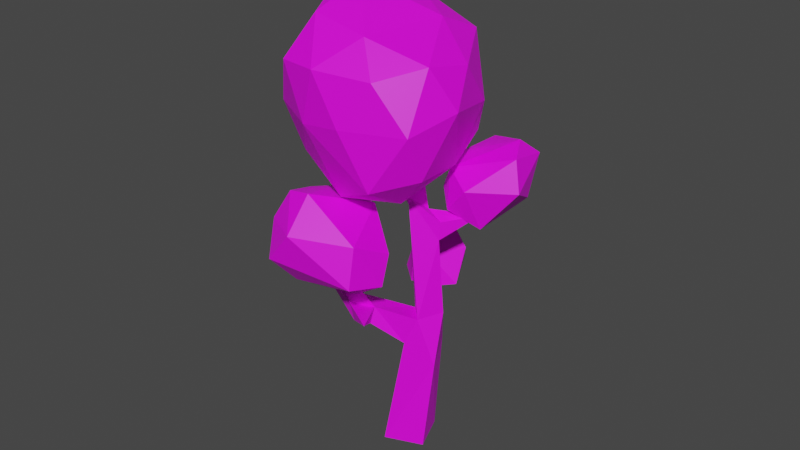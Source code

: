 # Source: temp-decid.moderate.orange.blend  (saved by Blender 2.82.7; exported with 4.5.12 LTS)
import bpy
from mathutils import Matrix  # noqa: F401  (used for matrix-valued properties, if any)

bpy.ops.wm.read_factory_settings(use_empty=True)
scene = bpy.context.scene
scene.name = 'Scene'

# ---- collections
col_collection = bpy.data.collections.new('Collection'); scene.collection.children.link(col_collection)

# ---- images (referenced by path relative to the original .blend; pixels are not part of the script)
import os
ASSET_DIR = os.environ.get("B2B_ASSET_DIR", "")  # directory of the original .blend (textures are referenced by path, not embedded)
HERE = os.path.dirname(os.path.abspath(__file__))  # packed textures are extracted next to this script under _unpacked/

def load_image(name, relpath, width, height, colorspace="sRGB"):
    """Load a texture the original file referenced (path relative to the .blend, or extracted next to this script)."""
    p = next((c for c in (os.path.join(HERE, relpath), os.path.join(ASSET_DIR, relpath)) if relpath and os.path.exists(c)), "")
    if p:
        img = bpy.data.images.load(p, check_existing=True)
        img.name = name
    else:  # same state as the original file: an image datablock whose file is absent (Cycles renders it pink)
        img = bpy.data.images.new(name, width, height)
        img.source = "FILE"
        img.filepath = "//" + (relpath or name)
    img.colorspace_settings.name = colorspace
    return img
img_temp_decid_orange_png = load_image('temp-decid.orange.png', 'palette/temp-decid.orange.png', 1024, 1024, 'sRGB')

# ---- materials (node trees are filled in below, after node groups)
mat_palette = bpy.data.materials.new('palette')
mat_palette.use_transparent_shadow = False

# ---- material node trees
mat_palette.use_nodes = True; mat_palette.node_tree.nodes.clear()
_N = mat_palette.node_tree.nodes; _L = mat_palette.node_tree.links
n0 = _N.new('ShaderNodeOutputMaterial'); n0.name = 'Material Output'; n0.location = (300, 300)
n1 = _N.new('ShaderNodeBsdfPrincipled'); n1.name = 'Principled BSDF'; n1.location = (10, 300)
n1.distribution = 'GGX'
n1.subsurface_method = 'BURLEY'
n1.inputs[3].default_value = 1.45
n1.inputs[27].default_value = (0.0, 0.0, 0.0, 1.0)
n1.inputs[28].default_value = 1.0
n2 = _N.new('ShaderNodeTexImage'); n2.name = 'Image Texture'; n2.location = (-280, 280)
n2.image = img_temp_decid_orange_png
_L.new(n1.outputs[0], n0.inputs[0])
_L.new(n2.outputs[0], n1.inputs[0])
n0.is_active_output = True

# ---- world
world_world = bpy.data.worlds.new('World'); scene.world = world_world
world_world.use_nodes = True; world_world.node_tree.nodes.clear()
_N = world_world.node_tree.nodes; _L = world_world.node_tree.links
n0 = _N.new('ShaderNodeOutputWorld'); n0.name = 'World Output'; n0.location = (300, 300)
n1 = _N.new('ShaderNodeBackground'); n1.name = 'Background'; n1.location = (10, 300)
n1.inputs[0].default_value = (0.05088, 0.05088, 0.05088, 1.0)
_L.new(n1.outputs[0], n0.inputs[0])
n0.is_active_output = True
world_world.color = (0.05088, 0.05088, 0.05088)
world_world.use_sun_shadow = False
world_world.sun_shadow_jitter_overblur = 0.0

# ---- meshes
me_cube_001 = bpy.data.meshes.new('Cube.001')
me_cube_001.from_pydata([(-0.3418, -0.08454, 3.576e-05), (-0.6877, 0.3572, 3.096), (0.6729, 0.5717, 1.952), (0.6795, 0.5553, 2.033), (0.9055, -0.504, 2.189), (0.9776, -0.4521, 2.189), (1.01, 0.122, 2.806), (0.9352, 0.1864, 2.813), (0.52, 0.2927, 3.474), (0.524, 0.2412, 3.559), (0.4729, 0.3139, 3.559), (-0.368, -0.2276, 3.667), (-0.3271, -0.2096, 3.74), (0.3157, -0.2528, 4.607), (0.2392, -0.2133, 4.63), (0.2801, -0.1343, 4.63), (-0.5235, -0.6499, 1.796), (-0.2165, -0.2346, 1.469), (-0.4344, -0.1412, 1.469), (-0.4063, -0.07565, 1.695), (-0.1884, -0.1691, 1.695), (-0.5323, -0.6702, 1.715), (0.1794, -0.03157, 3.544), (-0.02991, -0.1134, 3.663), (0.03355, 0.06133, 3.562), (0.3565, -0.1739, 4.607), (-0.106, -0.1909, 3.466), (-0.164, -0.05923, 3.466), (-0.0919, -0.02753, 3.586), (0.1074, -0.1848, 3.633), (0.1339, 0.112, 3.386), (0.1592, -0.0368, 3.356), (-0.05194, -0.09496, 3.121), (-0.156, 0.05057, 3.174), (-0.01585, 0.1543, 3.205), (-0.3923, 0.121, 2.871), (-0.2782, 0.2711, 3.038), (-0.3339, 0.1018, 3.038), (-0.7171, 0.2767, 3.097), (0.5459, 0.2326, 1.835), (0.7243, 0.153, 2.035), (0.7074, 0.2112, 1.835), (0.799, -0.1352, 1.881), (0.5467, -0.1174, 1.756), (0.6008, -0.1242, 2.032), (0.7833, -0.03246, 2.025), (0.9722, -0.5206, 2.117), (0.518, 0.09592, 2.023), (1.01, 0.217, 2.776), (0.1395, 0.2114, 1.482), (0.09776, -0.06897, 1.482), (-0.02124, 0.2648, 1.781), (0.4962, 0.1315, 1.685), (0.3478, -0.08109, 1.878), (0.3838, 0.1451, 1.873), (-0.01117, -0.0279, 1.784), (-0.3129, -0.03977, 1.84), (-0.3331, 0.2579, 1.84), (-0.01251, 0.255, 2.619), (0.004384, 0.006455, 2.619), (-0.2437, -0.01041, 2.633), (-0.2649, 0.2623, 2.808), (-0.08285, 0.3418, 1.187e-05), (0.3446, 0.0857, 0.0001792), (0.08255, -0.3445, 6.185e-05), (-0.3973, 0.03175, 1.149), (-0.2121, 0.3374, 1.149), (0.09012, 0.1543, 1.203), (-0.09509, -0.1513, 1.203), (-0.106, -0.1909, 3.466), (-0.164, -0.05923, 3.466), (-0.0919, -0.02753, 3.586), (-0.03398, -0.1592, 3.586), (0.4654, 0.1105, 5.465), (-0.523, -0.03247, 5.287), (-0.3311, 0.3475, 5.204), (-0.8196, -0.3622, 4.705), (-0.1304, 0.1981, 5.388), (0.02684, 0.8486, 5.083), (0.06536, -0.3943, 5.579), (-0.166, 0.9037, 4.753), (0.329, 1.081, 4.457), (-0.0266, 0.1219, 3.472), (0.2318, 0.5028, 3.439), (-0.4903, 0.5071, 4.388), (0.9294, -0.3393, 5.434), (1.15, 0.2797, 4.307), (1.362, -0.07345, 4.973), (0.981, 0.5, 4.187), (0.8557, -0.4836, 3.491), (1.293, 0.163, 4.48), (1.206, -0.02591, 4.245), (1.055, -0.01111, 3.777), (1.286, -0.3132, 4.304), (0.00941, -1.241, 5.122), (0.5262, -1.161, 4.359), (-0.3801, -0.898, 4.111), (-0.575, -0.796, 4.427), (0.1812, -0.6997, 3.467), (1.098, -0.6729, 3.965), (1.099, -0.7039, 4.119), (-0.302, -1.137, 4.435), (0.9052, -0.7357, 5.217), (0.2266, -1.324, 4.523), (0.292, -1.066, 5.364), (-0.3952, -0.7025, 5.267), (-0.2886, -0.2128, 3.442), (1.355, -0.4951, 4.447), (-0.4009, 0.3942, 3.793), (0.6649, -1.137, 4.909), (-0.8621, -0.3473, 4.13), (-0.4706, -0.7241, 3.797), (0.6669, -1.063, 5.01), (0.3368, -1.244, 5.044), (-0.7058, -0.6248, 4.753), (0.3531, -1.319, 4.466), (0.06831, -1.116, 3.941), (-0.7, -0.4996, 5.123), (-0.8059, -0.1048, 3.953), (-0.8019, -0.235, 3.906), (0.5789, -0.9801, 3.846), (0.841, 0.221, 3.454), (0.3945, -0.1413, 3.324), (-0.8639, -0.5286, 4.375), (0.489, -0.5077, 5.727), (0.7978, -0.07833, 5.491), (0.1324, 0.001119, 5.478), (0.6158, 0.8395, 4.961), (-0.4529, 0.55, 4.991), (0.878, 0.5882, 4.964), (-0.2754, 0.8336, 4.362), (-0.6039, 0.3694, 4.731), (0.118, -0.7455, 5.548), (0.5462, 0.4165, 5.345), (-0.2074, -0.2312, 5.477), (0.772, 0.7402, 4.092), (0.4989, 0.9258, 4.084), (-0.6112, 0.2759, 4.102), (0.7379, 0.4542, 5.249), (1.039, 0.5284, 4.716), (-0.4186, 0.682, 4.716), (0.9605, 0.6798, 4.435), (0.02832, 0.9968, 4.453), (-0.8756, -0.1499, 4.437), (1.03, -0.1146, 5.412), (0.1044, 0.9192, 3.866), (0.7731, -0.5264, 5.569), (-0.2615, -0.5153, 5.491), (0.6036, -0.8273, 5.625), (1.165, 0.4049, 5.027), (-0.7652, -0.1919, 5.135), (1.126, -0.7186, 4.999), (-0.7874, 0.1817, 4.424), (0.9802, -0.9617, 4.456), (0.6536, 0.846, 3.747), (1.177, -0.214, 3.886), (0.3862, -0.1934, 5.651), (1.361, -0.14, 4.936), (-0.5424, -0.8031, 5.007), (1.043, 0.3851, 3.959), (1.054, 0.7939, 2.869), (0.5345, 0.6828, 2.936), (0.6606, 0.6672, 3.108), (1.069, 0.4382, 2.451), (0.6709, 0.3122, 2.439), (0.8508, 0.2723, 3.407), (1.419, 0.07343, 3.421), (1.277, -0.2022, 3.411), (0.396, -0.1801, 3.058), (1.621, 0.09702, 2.714), (1.223, 0.404, 3.43), (0.4494, 0.1632, 3.312), (1.332, -0.4424, 2.819), (1.313, -0.3264, 2.542), (1.183, -0.4305, 3.191), (1.018, -0.4264, 3.314), (1.138, -0.5001, 2.945), (0.8541, 0.5529, 2.427), (1.215, 0.6157, 2.645), (0.768, -0.4837, 3.145), (0.7921, -0.4925, 2.647), (0.3849, 0.06221, 2.761), (1.462, 0.5081, 2.932), (0.842, 0.7837, 3.101), (0.3509, 0.3633, 2.986), (0.5661, -0.3981, 2.836), (0.5521, -0.08504, 2.564), (0.8593, -0.2573, 2.482), (1.519, 0.3513, 3.229), (1.47, -0.2372, 3.095), (1.421, 0.1564, 2.483), (0.4644, 0.68, 2.659), (1.17, 0.09127, 3.541), (1.606, 0.06913, 3.057), (1.283, 0.5945, 3.204), (0.6829, -0.3016, 3.324), (1.649, 0.2361, 2.793), (0.8276, 0.8662, 2.616), (0.5026, 0.6675, 2.516), (1.171, -0.005024, 2.418), (-1.43, 0.03189, 3.752), (-1.347, -0.1283, 3.463), (-0.9573, 0.1697, 3.898), (-0.6576, 0.4973, 3.133), (-1.102, 0.5842, 3.394), (-1.349, 0.2425, 3.373), (-1.136, 0.5915, 3.677), (-1.069, 0.5264, 3.839), (-0.8702, 0.4582, 3.787), (-1.209, 0.2505, 3.939), (-1.145, -0.2028, 3.863), (-0.5694, 0.07196, 3.721), (-0.7872, -0.219, 3.756), (-0.4884, 0.3183, 3.562), (-1.01, 0.6814, 3.563), (-1.025, -0.4212, 3.618), (-0.5553, -0.2361, 3.561), (-1.254, -0.3362, 3.583), (-0.8927, -0.3738, 3.278), (-0.3598, 0.2251, 3.324), (-0.3904, -0.0492, 3.345), (-1.112, 0.3385, 3.131), (-0.7979, 0.2877, 2.941), (-0.9992, -0.1499, 3.073), (-0.4402, 0.2232, 3.079), (-0.7473, -0.09944, 3.069), (-0.3887, 0.0699, 3.523), (-0.5478, 0.4959, 3.405), (-1.311, 0.4142, 3.66), (-0.929, 0.5428, 3.202), (-1.12, 0.07026, 3.081), (-0.5104, -0.4323, 2.2), (-0.7568, -0.492, 2.231), (-0.8066, -0.9487, 2.384), (-0.5054, -1.179, 2.172), (-0.2837, -0.5505, 2.193), (-0.8923, -0.6664, 2.187), (-0.7275, -1.163, 2.2), (-0.2911, -1.002, 2.198), (-0.5994, -0.3497, 1.951), (-0.3476, -0.43, 1.946), (-0.8916, -1.041, 1.764), (-0.6695, -1.162, 1.806), (-0.1743, -0.6412, 1.928), (-0.1552, -0.9188, 1.925), (-0.3785, -0.4577, 1.764), (-0.7152, -0.6659, 1.644), (-0.2168, -0.7635, 1.719), (-0.7132, -0.9382, 1.635), (-0.6099, -0.8133, 2.494), (-0.2375, -0.763, 2.329), (-0.9509, -0.9364, 2.073), (-0.7086, -0.4177, 1.776), (-0.8558, -0.7502, 1.786), (-0.2588, -1.044, 1.795)], [], [(15, 22, 24), (14, 29, 13), (13, 22, 25), (52, 39, 41), (37, 32, 33), (14, 24, 23), (58, 34, 31), (16, 17, 20), (16, 18, 21), (21, 18, 17), (60, 59, 32), (66, 51, 49), (32, 59, 31), (59, 58, 31), (66, 57, 51), (20, 50, 55), (15, 13, 25), (17, 68, 50), (68, 67, 50), (20, 17, 50), (53, 47, 54), (35, 32, 37), (29, 26, 32), (19, 56, 57), (6, 48, 7), (50, 67, 49), (67, 66, 49), (18, 19, 57), (43, 41, 42), (4, 46, 5), (29, 23, 26), (27, 28, 33), (28, 34, 33), (28, 24, 34), (71, 23, 28), (72, 26, 23), (18, 68, 17), (24, 28, 23), (69, 27, 26), (70, 28, 27), (61, 34, 58), (18, 66, 65), (62, 64, 0), (29, 32, 31), (45, 41, 40), (56, 20, 55), (36, 33, 34), (33, 26, 27), (39, 54, 47), (22, 29, 31), (12, 70, 11), (12, 72, 71), (12, 69, 72), (8, 31, 30), (9, 31, 8), (10, 22, 9), (10, 30, 24), (38, 61, 35), (38, 36, 1), (38, 35, 37), (3, 47, 40), (3, 41, 2), (3, 39, 47), (46, 43, 42), (4, 43, 46), (5, 44, 4), (5, 42, 45), (48, 45, 40), (7, 44, 6), (7, 40, 47), (43, 49, 52), (53, 50, 43), (54, 55, 53), (54, 49, 51), (59, 51, 58), (60, 55, 59), (61, 56, 60), (61, 51, 57), (66, 0, 65), (66, 63, 62), (68, 63, 67), (65, 64, 68), (15, 25, 22), (15, 24, 14), (13, 29, 22), (14, 23, 29), (16, 21, 17), (16, 20, 19), (16, 19, 18), (15, 14, 13), (53, 44, 47), (35, 60, 32), (10, 9, 8), (43, 52, 41), (71, 72, 23), (72, 69, 26), (18, 65, 68), (69, 70, 27), (70, 71, 28), (61, 36, 34), (18, 57, 66), (62, 63, 64), (43, 44, 53), (61, 60, 35), (45, 42, 41), (56, 19, 20), (36, 37, 33), (33, 32, 26), (39, 52, 54), (31, 34, 30), (24, 30, 34), (11, 70, 69), (12, 71, 70), (12, 11, 69), (9, 22, 31), (10, 24, 22), (10, 8, 30), (38, 1, 61), (1, 36, 61), (38, 37, 36), (3, 40, 41), (2, 41, 39), (3, 2, 39), (4, 44, 43), (5, 45, 44), (5, 46, 42), (48, 6, 45), (6, 44, 45), (7, 47, 44), (7, 48, 40), (43, 50, 49), (53, 55, 50), (54, 51, 55), (54, 52, 49), (59, 55, 51), (60, 56, 55), (61, 57, 56), (61, 58, 51), (66, 62, 0), (66, 67, 63), (68, 64, 63), (65, 0, 64), (154, 121, 83), (151, 102, 112), (150, 76, 117), (155, 91, 93), (146, 85, 125), (130, 80, 142), (148, 146, 124), (159, 92, 121), (73, 156, 125), (85, 146, 148), (94, 103, 113), (89, 99, 120), (136, 81, 135), (149, 87, 90), (149, 90, 139), (107, 93, 157), (101, 94, 158), (159, 88, 86), (152, 84, 137), (74, 77, 75), (134, 79, 126), (105, 94, 132), (137, 84, 108), (122, 82, 83), (100, 107, 153), (74, 147, 134), (77, 74, 134), (76, 123, 114), (76, 143, 123), (77, 134, 126), (77, 78, 75), (151, 157, 85), (132, 104, 148), (78, 133, 127), (134, 147, 79), (132, 94, 104), (80, 130, 140), (102, 85, 148), (135, 141, 88), (152, 131, 84), (154, 135, 159), (81, 136, 145), (83, 82, 108), (84, 130, 108), (85, 144, 125), (102, 151, 85), (79, 147, 132), (106, 82, 122), (148, 104, 112), (121, 92, 89), (103, 94, 101), (102, 148, 112), (86, 91, 92), (123, 97, 114), (151, 109, 153), (120, 153, 95), (100, 99, 93), (90, 157, 93), (91, 90, 93), (87, 149, 144), (135, 154, 136), (154, 159, 121), (92, 155, 89), (99, 89, 155), (155, 92, 91), (76, 150, 152), (97, 101, 158), (78, 77, 133), (104, 94, 113), (86, 90, 91), (88, 141, 86), (139, 90, 86), (159, 86, 92), (86, 141, 139), (90, 87, 157), (132, 147, 105), (95, 115, 116), (157, 151, 107), (85, 157, 87), (87, 144, 85), (97, 123, 96), (96, 123, 111), (159, 135, 88), (82, 106, 108), (122, 89, 98), (122, 83, 121), (89, 122, 121), (74, 150, 147), (101, 97, 96), (109, 151, 112), (153, 120, 100), (156, 73, 126), (151, 153, 107), (100, 93, 107), (120, 99, 100), (93, 99, 155), (119, 123, 110), (117, 158, 105), (115, 109, 113), (114, 158, 117), (113, 109, 112), (120, 116, 98), (106, 119, 118), (98, 89, 120), (106, 122, 98), (94, 105, 158), (103, 115, 113), (76, 114, 117), (119, 111, 123), (104, 113, 112), (116, 120, 95), (118, 152, 137), (110, 123, 143), (118, 108, 106), (147, 117, 105), (116, 115, 103), (96, 116, 101), (97, 158, 114), (111, 106, 98), (119, 110, 118), (116, 111, 98), (111, 119, 106), (116, 103, 101), (153, 109, 95), (124, 156, 79), (124, 146, 125), (75, 128, 150), (131, 152, 150), (75, 78, 128), (127, 133, 138), (95, 109, 115), (108, 118, 137), (152, 118, 143), (110, 143, 118), (150, 117, 147), (116, 96, 111), (74, 75, 150), (128, 131, 150), (133, 126, 73), (145, 154, 83), (129, 127, 138), (128, 80, 140), (129, 139, 141), (130, 145, 108), (131, 128, 140), (143, 76, 152), (144, 138, 125), (148, 124, 132), (81, 127, 141), (142, 145, 130), (156, 126, 79), (141, 135, 81), (132, 124, 79), (129, 149, 139), (128, 78, 80), (81, 145, 142), (149, 129, 138), (140, 130, 84), (84, 131, 140), (156, 124, 125), (144, 149, 138), (77, 126, 133), (154, 145, 136), (133, 73, 125), (133, 125, 138), (145, 83, 108), (78, 127, 81), (81, 142, 80), (127, 129, 141), (80, 78, 81), (163, 199, 164), (162, 183, 161), (197, 178, 177), (160, 182, 178), (178, 197, 160), (191, 184, 161), (182, 160, 194), (191, 161, 183), (195, 171, 168), (183, 162, 165), (166, 189, 193), (180, 186, 187), (174, 167, 175), (195, 168, 185), (170, 194, 183), (165, 162, 171), (173, 199, 190), (171, 195, 165), (198, 186, 181), (177, 178, 163), (198, 191, 197), (164, 177, 163), (184, 191, 198), (166, 193, 188), (169, 193, 189), (170, 183, 165), (168, 171, 184), (161, 184, 171), (162, 161, 171), (181, 168, 184), (180, 185, 186), (172, 176, 180), (183, 197, 191), (180, 187, 173), (160, 197, 183), (181, 184, 198), (180, 179, 185), (172, 189, 174), (164, 198, 177), (176, 175, 179), (176, 172, 174), (186, 198, 164), (179, 195, 185), (174, 175, 176), (176, 179, 180), (175, 167, 195), (172, 173, 189), (169, 196, 193), (169, 189, 173), (189, 166, 167), (167, 174, 189), (197, 177, 198), (166, 188, 170), (166, 170, 192), (172, 180, 173), (173, 187, 199), (179, 175, 195), (185, 168, 181), (185, 181, 186), (163, 190, 199), (190, 178, 196), (186, 164, 187), (190, 163, 178), (199, 187, 164), (169, 190, 196), (167, 166, 192), (196, 188, 193), (196, 182, 188), (182, 194, 188), (195, 167, 192), (165, 195, 192), (160, 183, 194), (170, 165, 192), (188, 194, 170), (196, 178, 182), (173, 190, 169), (200, 228, 205), (212, 210, 215), (201, 205, 230), (208, 214, 207), (208, 207, 202), (214, 204, 206), (209, 200, 210), (200, 217, 210), (217, 200, 201), (202, 207, 209), (228, 200, 209), (210, 212, 202), (210, 202, 209), (203, 214, 227), (204, 228, 206), (204, 221, 205), (200, 205, 201), (206, 228, 207), (228, 204, 205), (204, 229, 221), (208, 227, 214), (214, 206, 207), (203, 229, 214), (209, 207, 228), (201, 223, 217), (223, 218, 217), (218, 220, 216), (218, 225, 220), (220, 219, 226), (220, 224, 219), (224, 203, 227), (224, 222, 203), (222, 229, 203), (222, 221, 229), (222, 230, 221), (224, 227, 219), (225, 222, 224), (223, 225, 218), (221, 230, 205), (220, 226, 216), (218, 216, 215), (217, 218, 215), (219, 227, 213), (219, 213, 226), (216, 226, 211), (212, 216, 211), (212, 211, 202), (215, 216, 212), (213, 227, 208), (211, 213, 208), (211, 208, 202), (226, 213, 211), (217, 215, 210), (229, 204, 214), (230, 223, 201), (222, 223, 230), (220, 225, 224), (222, 225, 223), (248, 254, 242), (247, 248, 246), (247, 246, 245), (248, 242, 241), (246, 248, 241), (246, 241, 253), (246, 253, 252), (246, 252, 245), (247, 245, 243), (244, 247, 243), (244, 243, 250), (242, 254, 234), (245, 252, 239), (240, 245, 239), (240, 239, 231), (244, 250, 238), (254, 244, 238), (254, 238, 234), (242, 234, 237), (241, 242, 237), (241, 237, 251), (253, 251, 236), (239, 236, 232), (239, 232, 231), (240, 231, 235), (243, 240, 235), (243, 235, 250), (234, 238, 250), (234, 250, 249), (233, 237, 234), (233, 234, 249), (236, 251, 233), (232, 236, 233), (232, 233, 249), (231, 232, 249), (250, 235, 231), (250, 231, 249), (251, 237, 233), (245, 240, 243), (252, 236, 239), (252, 253, 236), (253, 241, 251), (254, 247, 244), (254, 248, 247)])
_uv = me_cube_001.uv_layers.new(name='UVMap')
_uv.uv.foreach_set('vector', [0.8116, 0.4988, 0.8116, 0.5112, 0.8088, 0.5112, 0.7381, 0.5307, 0.7257, 0.5335, 0.7381, 0.5335, 0.7892, 0.5323, 0.7768, 0.5335, 0.7892, 0.5335, 0.7029, 0.4157, 0.7029, 0.4217, 0.7001, 0.4217, 0.8086, 0.511, 0.8115, 0.4986, 0.8086, 0.4986, 0.8148, 0.5115, 0.812, 0.5239, 0.8148, 0.5239, 0.7896, 0.5303, 0.802, 0.5303, 0.802, 0.5243, 0.8084, 0.4988, 0.8024, 0.5112, 0.8084, 0.5112, 0.7892, 0.5307, 0.7768, 0.5319, 0.7892, 0.5319, 0.7385, 0.5303, 0.7509, 0.5243, 0.7509, 0.5303, 0.7764, 0.5243, 0.7764, 0.5303, 0.764, 0.5303, 0.764, 0.5048, 0.7764, 0.4988, 0.7764, 0.5048, 0.7895, 0.5242, 0.8019, 0.5242, 0.7895, 0.5302, 0.7381, 0.4728, 0.7257, 0.4728, 0.7381, 0.4604, 0.7956, 0.4476, 0.7896, 0.46, 0.7956, 0.46, 0.7385, 0.4217, 0.7445, 0.4157, 0.7445, 0.4217, 0.804, 0.5271, 0.8052, 0.5243, 0.8052, 0.5271, 0.7385, 0.4345, 0.7445, 0.4345, 0.7445, 0.4284, 0.7253, 0.4153, 0.7253, 0.4093, 0.7193, 0.4153, 0.6873, 0.4345, 0.6934, 0.4345, 0.6934, 0.4284, 0.7093, 0.4221, 0.7065, 0.4281, 0.7093, 0.4281, 0.7097, 0.4217, 0.7125, 0.4157, 0.7125, 0.4217, 0.7257, 0.4153, 0.7317, 0.4153, 0.7317, 0.4093, 0.6873, 0.4281, 0.6934, 0.4281, 0.6934, 0.4221, 0.7525, 0.5339, 0.7513, 0.5351, 0.7525, 0.5351, 0.7768, 0.4536, 0.7828, 0.4476, 0.7828, 0.4536, 0.6872, 0.4219, 0.6872, 0.4279, 0.6932, 0.4219, 0.7832, 0.4536, 0.7892, 0.4536, 0.7892, 0.4476, 0.6873, 0.4728, 0.6934, 0.4668, 0.6934, 0.4728, 0.756, 0.5351, 0.7573, 0.5339, 0.7573, 0.5351, 0.7033, 0.4217, 0.7061, 0.4217, 0.7061, 0.4157, 0.7093, 0.4217, 0.7065, 0.4217, 0.7093, 0.4157, 0.764, 0.5335, 0.7764, 0.5307, 0.7764, 0.5335, 0.7065, 0.4345, 0.7093, 0.4345, 0.7093, 0.4284, 0.8028, 0.5271, 0.8028, 0.5243, 0.8024, 0.5271, 0.8084, 0.5271, 0.8084, 0.5243, 0.8056, 0.5271, 0.6937, 0.4281, 0.6997, 0.4221, 0.6997, 0.4281, 0.8055, 0.527, 0.8055, 0.5242, 0.8083, 0.5242, 0.8036, 0.5271, 0.8036, 0.5243, 0.8032, 0.5271, 0.7557, 0.5343, 0.7529, 0.5343, 0.7557, 0.5339, 0.7956, 0.4856, 0.7956, 0.4732, 0.7896, 0.4856, 0.7381, 0.4093, 0.7321, 0.4153, 0.7381, 0.4153, 0.7509, 0.4604, 0.7385, 0.4728, 0.7509, 0.4728, 0.7129, 0.4408, 0.7189, 0.4348, 0.7189, 0.4408, 0.7097, 0.4281, 0.7125, 0.4221, 0.7125, 0.4281, 0.7832, 0.46, 0.7892, 0.46, 0.7892, 0.454, 0.7093, 0.4093, 0.7093, 0.4153, 0.7065, 0.4153, 0.7029, 0.4284, 0.7001, 0.4345, 0.7029, 0.4345, 0.8024, 0.5303, 0.8052, 0.5303, 0.8052, 0.5275, 0.8084, 0.5303, 0.8084, 0.5275, 0.8056, 0.5303, 0.8084, 0.5307, 0.8024, 0.5319, 0.8084, 0.5319, 0.7125, 0.4093, 0.7097, 0.4153, 0.7125, 0.4153, 0.7125, 0.4284, 0.7097, 0.4345, 0.7125, 0.4345, 0.8116, 0.5115, 0.8088, 0.5239, 0.8116, 0.5239, 0.802, 0.5335, 0.7896, 0.5335, 0.802, 0.5323, 0.7092, 0.4155, 0.7064, 0.4215, 0.7064, 0.4155, 0.8084, 0.4604, 0.8084, 0.4728, 0.8024, 0.4728, 0.7828, 0.486, 0.7768, 0.4984, 0.7828, 0.4984, 0.802, 0.5307, 0.7896, 0.5319, 0.802, 0.5319, 0.7096, 0.4215, 0.7096, 0.4155, 0.7124, 0.4155, 0.6997, 0.4284, 0.6937, 0.4345, 0.6997, 0.4345, 0.8084, 0.5323, 0.8024, 0.5335, 0.8084, 0.5335, 0.7125, 0.4668, 0.7125, 0.4728, 0.7065, 0.4728, 0.8084, 0.4348, 0.8024, 0.4472, 0.8084, 0.4472, 0.7637, 0.5335, 0.7513, 0.5335, 0.7637, 0.5307, 0.8104, 0.5367, 0.8116, 0.5243, 0.8116, 0.5367, 0.8086, 0.5238, 0.8086, 0.5114, 0.8115, 0.5114, 0.8148, 0.4221, 0.8088, 0.4345, 0.8148, 0.4345, 0.7767, 0.5322, 0.7891, 0.5322, 0.7767, 0.5334, 0.8084, 0.4221, 0.8084, 0.4345, 0.8024, 0.4345, 0.796, 0.4728, 0.802, 0.4604, 0.802, 0.4728, 0.802, 0.4345, 0.802, 0.4221, 0.796, 0.4345, 0.6996, 0.4219, 0.6936, 0.4279, 0.6936, 0.4219, 0.7001, 0.5175, 0.7125, 0.5115, 0.7125, 0.5175, 0.8147, 0.4219, 0.8086, 0.4343, 0.8086, 0.4219, 0.7892, 0.5179, 0.7768, 0.5239, 0.7892, 0.5239, 0.7637, 0.5179, 0.7513, 0.5239, 0.7637, 0.5239, 0.802, 0.5115, 0.796, 0.5239, 0.802, 0.5239, 0.7129, 0.4728, 0.7253, 0.4604, 0.7253, 0.4728, 0.7509, 0.4476, 0.7385, 0.46, 0.7509, 0.46, 0.7385, 0.4472, 0.7509, 0.4348, 0.7509, 0.4472, 0.7896, 0.5239, 0.7956, 0.5115, 0.7956, 0.5239, 0.7509, 0.5339, 0.7509, 0.5351, 0.7385, 0.5351, 0.7383, 0.5338, 0.7507, 0.5338, 0.7383, 0.535, 0.8118, 0.5238, 0.8118, 0.5114, 0.8147, 0.5114, 0.738, 0.5306, 0.7256, 0.5334, 0.7256, 0.5306, 0.8115, 0.5242, 0.8102, 0.5242, 0.8102, 0.5366, 0.7507, 0.5242, 0.7383, 0.5242, 0.7383, 0.5302, 0.8023, 0.511, 0.8023, 0.4986, 0.8083, 0.4986, 0.7559, 0.535, 0.7559, 0.5338, 0.7571, 0.5338, 0.7509, 0.4221, 0.7449, 0.4281, 0.7509, 0.4281, 0.7253, 0.5367, 0.7253, 0.5307, 0.7129, 0.5367, 0.7511, 0.5338, 0.7523, 0.5338, 0.7511, 0.535, 0.7257, 0.46, 0.7317, 0.46, 0.7317, 0.454, 0.8039, 0.527, 0.8051, 0.5242, 0.8039, 0.5242, 0.8023, 0.527, 0.8023, 0.5242, 0.8027, 0.5242, 0.7381, 0.4348, 0.7381, 0.4408, 0.7321, 0.4408, 0.8031, 0.527, 0.8031, 0.5242, 0.8035, 0.5242, 0.7555, 0.5338, 0.7527, 0.5338, 0.7527, 0.5342, 0.7129, 0.4153, 0.7189, 0.4153, 0.7189, 0.4093, 0.7125, 0.4984, 0.7001, 0.4984, 0.7125, 0.486, 0.6873, 0.4856, 0.6997, 0.4856, 0.6997, 0.4732, 0.7764, 0.4664, 0.7764, 0.4604, 0.7704, 0.4664, 0.7001, 0.4281, 0.7029, 0.4221, 0.7029, 0.4281, 0.7061, 0.4345, 0.7033, 0.4345, 0.7061, 0.4284, 0.7, 0.4155, 0.7028, 0.4155, 0.7, 0.4215, 0.706, 0.4155, 0.7032, 0.4155, 0.7032, 0.4215, 0.6932, 0.4283, 0.6872, 0.4283, 0.6872, 0.4343, 0.8023, 0.5274, 0.8051, 0.5274, 0.8023, 0.5302, 0.7033, 0.4153, 0.7061, 0.4093, 0.7061, 0.4153, 0.7001, 0.4408, 0.7061, 0.4408, 0.7061, 0.4348, 0.7064, 0.4152, 0.7064, 0.4091, 0.7092, 0.4091, 0.7096, 0.4152, 0.7096, 0.4091, 0.7124, 0.4091, 0.8023, 0.5318, 0.8023, 0.5306, 0.8083, 0.5306, 0.8116, 0.486, 0.8116, 0.4984, 0.8088, 0.4984, 0.8086, 0.4982, 0.8115, 0.4858, 0.8086, 0.4858, 0.7895, 0.5306, 0.7895, 0.5318, 0.8019, 0.5306, 0.7381, 0.5339, 0.7381, 0.5351, 0.7257, 0.5351, 0.8023, 0.4727, 0.8023, 0.4603, 0.8083, 0.4603, 0.7763, 0.5306, 0.7639, 0.5306, 0.7639, 0.5334, 0.77, 0.4476, 0.764, 0.4536, 0.77, 0.4536, 0.7029, 0.4093, 0.7029, 0.4153, 0.7001, 0.4153, 0.8023, 0.5334, 0.8023, 0.5322, 0.8083, 0.5322, 0.8023, 0.4471, 0.8023, 0.4347, 0.8083, 0.4347, 0.8148, 0.4732, 0.8148, 0.4856, 0.8088, 0.4856, 0.7895, 0.5322, 0.7895, 0.5334, 0.8019, 0.5322, 0.81, 0.5367, 0.8088, 0.5367, 0.81, 0.5243, 0.8023, 0.4343, 0.8083, 0.4219, 0.8023, 0.4219, 0.7891, 0.5178, 0.7767, 0.5178, 0.7767, 0.5238, 0.8099, 0.5242, 0.8086, 0.5242, 0.8086, 0.5366, 0.6873, 0.5303, 0.6997, 0.5303, 0.6997, 0.5243, 0.7189, 0.4157, 0.7189, 0.4217, 0.7129, 0.4217, 0.8148, 0.4348, 0.8148, 0.4472, 0.8088, 0.4472, 0.6996, 0.4283, 0.6936, 0.4283, 0.6936, 0.4343, 0.764, 0.5239, 0.7764, 0.5239, 0.7764, 0.5179, 0.7763, 0.5178, 0.7639, 0.5178, 0.7639, 0.5238, 0.7959, 0.5238, 0.7959, 0.5114, 0.8019, 0.5114, 0.7511, 0.5238, 0.7511, 0.5178, 0.7635, 0.5178, 0.7128, 0.4727, 0.7128, 0.4603, 0.7252, 0.4603, 0.7955, 0.5114, 0.7895, 0.5114, 0.7895, 0.5238, 0.7383, 0.4471, 0.7383, 0.4347, 0.7507, 0.4347, 0.7383, 0.4599, 0.7383, 0.4475, 0.7507, 0.4475, 0.2257, 0.489, 0.2381, 0.4766, 0.2381, 0.489, 0.3088, 0.4634, 0.3148, 0.4634, 0.3148, 0.451, 0.302, 0.4894, 0.2896, 0.4954, 0.302, 0.4954, 0.2061, 0.4319, 0.2061, 0.4379, 0.2001, 0.4379, 0.2704, 0.4443, 0.2764, 0.4443, 0.2764, 0.4383, 0.2001, 0.4315, 0.2061, 0.4255, 0.2061, 0.4315, 0.2895, 0.4314, 0.2895, 0.4253, 0.2955, 0.4253, 0.3024, 0.4123, 0.3084, 0.4123, 0.3084, 0.3999, 0.2317, 0.4379, 0.2257, 0.4379, 0.2317, 0.4319, 0.2257, 0.4059, 0.2317, 0.4059, 0.2317, 0.3999, 0.2125, 0.4894, 0.2001, 0.4954, 0.2125, 0.4954, 0.2512, 0.4634, 0.2636, 0.4634, 0.2636, 0.451, 0.302, 0.4634, 0.302, 0.451, 0.296, 0.4634, 0.2257, 0.4634, 0.2381, 0.4634, 0.2381, 0.451, 0.3024, 0.3995, 0.3084, 0.3871, 0.3084, 0.3995, 0.3148, 0.3995, 0.3088, 0.3995, 0.3148, 0.3871, 0.2507, 0.4381, 0.2383, 0.4505, 0.2383, 0.4381, 0.2001, 0.4251, 0.2061, 0.4251, 0.2061, 0.4191, 0.2065, 0.4187, 0.2125, 0.4127, 0.2125, 0.4187, 0.264, 0.4954, 0.2764, 0.4894, 0.2764, 0.4954, 0.2956, 0.4379, 0.2896, 0.4379, 0.2956, 0.4319, 0.2896, 0.4251, 0.302, 0.4127, 0.302, 0.4251, 0.2958, 0.4253, 0.3019, 0.4253, 0.2958, 0.4314, 0.2764, 0.3999, 0.2764, 0.4123, 0.264, 0.4123, 0.2764, 0.3995, 0.2764, 0.3871, 0.264, 0.3995, 0.2445, 0.4255, 0.2385, 0.4315, 0.2445, 0.4315, 0.2896, 0.5082, 0.302, 0.5022, 0.302, 0.5082, 0.2125, 0.4507, 0.2125, 0.4446, 0.2065, 0.4507, 0.2061, 0.4187, 0.2001, 0.4187, 0.2061, 0.4127, 0.2448, 0.4123, 0.2509, 0.4063, 0.2509, 0.4123, 0.2509, 0.4894, 0.2385, 0.4954, 0.2509, 0.4954, 0.2125, 0.4762, 0.2125, 0.4638, 0.2001, 0.4762, 0.3215, 0.4379, 0.3275, 0.4379, 0.3275, 0.4255, 0.2636, 0.4638, 0.2512, 0.4762, 0.2636, 0.4762, 0.2828, 0.3995, 0.2768, 0.3995, 0.2828, 0.3935, 0.2253, 0.4958, 0.2129, 0.5018, 0.2253, 0.5018, 0.2955, 0.4317, 0.2895, 0.4377, 0.2895, 0.4317, 0.2511, 0.4381, 0.2635, 0.4381, 0.2511, 0.4505, 0.2125, 0.4191, 0.2065, 0.4251, 0.2125, 0.4251, 0.2636, 0.3871, 0.2636, 0.3931, 0.2576, 0.3931, 0.2128, 0.5017, 0.2128, 0.4957, 0.2252, 0.4957, 0.2763, 0.387, 0.2639, 0.387, 0.2639, 0.3994, 0.2129, 0.4634, 0.2253, 0.4634, 0.2253, 0.451, 0.3084, 0.4251, 0.3024, 0.4251, 0.3084, 0.4127, 0.3019, 0.4317, 0.2958, 0.4317, 0.2958, 0.4377, 0.3086, 0.4381, 0.3146, 0.4381, 0.3086, 0.4505, 0.2, 0.4126, 0.2, 0.4186, 0.206, 0.4126, 0.2124, 0.4509, 0.2, 0.4509, 0.2, 0.4633, 0.264, 0.4251, 0.2764, 0.4251, 0.2764, 0.4127, 0.264, 0.4634, 0.2764, 0.4634, 0.2764, 0.451, 0.2509, 0.4634, 0.2509, 0.451, 0.2385, 0.4634, 0.2639, 0.3998, 0.2639, 0.4122, 0.2763, 0.3998, 0.3024, 0.4762, 0.3084, 0.4762, 0.3084, 0.4638, 0.2064, 0.4186, 0.2064, 0.4126, 0.2124, 0.4126, 0.2509, 0.4766, 0.2385, 0.489, 0.2509, 0.489, 0.2128, 0.4633, 0.2252, 0.4509, 0.2128, 0.4509, 0.3275, 0.4762, 0.3247, 0.4762, 0.3275, 0.4638, 0.2639, 0.4126, 0.2639, 0.425, 0.2763, 0.4126, 0.2956, 0.4059, 0.2956, 0.3999, 0.2896, 0.4059, 0.2892, 0.4762, 0.2768, 0.4762, 0.2892, 0.4638, 0.2385, 0.4059, 0.2445, 0.3999, 0.2445, 0.4059, 0.2383, 0.4633, 0.2383, 0.4509, 0.2507, 0.4509, 0.2764, 0.4766, 0.2764, 0.4826, 0.264, 0.4826, 0.302, 0.4507, 0.302, 0.4383, 0.2896, 0.4507, 0.2892, 0.4315, 0.2832, 0.4315, 0.2892, 0.4255, 0.2636, 0.489, 0.2512, 0.489, 0.2636, 0.4766, 0.2381, 0.4762, 0.2257, 0.4762, 0.2381, 0.4638, 0.302, 0.3871, 0.2896, 0.3995, 0.302, 0.3995, 0.2509, 0.4191, 0.2448, 0.4251, 0.2509, 0.4251, 0.206, 0.419, 0.2, 0.419, 0.2, 0.425, 0.2064, 0.419, 0.2064, 0.425, 0.2124, 0.419, 0.3212, 0.4894, 0.3152, 0.5018, 0.3212, 0.5018, 0.2253, 0.5082, 0.2253, 0.5022, 0.2129, 0.5082, 0.3212, 0.4638, 0.3212, 0.4762, 0.3152, 0.4762, 0.2507, 0.5116, 0.2383, 0.5116, 0.2383, 0.5128, 0.264, 0.489, 0.2764, 0.489, 0.2764, 0.483, 0.3086, 0.387, 0.3146, 0.387, 0.3086, 0.3994, 0.2511, 0.4509, 0.2511, 0.4633, 0.2635, 0.4509, 0.3019, 0.5084, 0.2895, 0.5096, 0.2895, 0.5084, 0.2956, 0.451, 0.2956, 0.4634, 0.2896, 0.4634, 0.2381, 0.4187, 0.2381, 0.4127, 0.2321, 0.4187, 0.302, 0.4826, 0.2896, 0.4826, 0.302, 0.4766, 0.2316, 0.387, 0.2255, 0.393, 0.2255, 0.387, 0.2639, 0.4509, 0.2763, 0.4509, 0.2639, 0.4633, 0.2892, 0.4634, 0.2768, 0.4634, 0.2892, 0.451, 0.2124, 0.4637, 0.2, 0.4761, 0.2, 0.4637, 0.2128, 0.4761, 0.2128, 0.4637, 0.2252, 0.4637, 0.302, 0.489, 0.302, 0.483, 0.2896, 0.489, 0.2381, 0.4255, 0.2321, 0.4315, 0.2381, 0.4315, 0.2636, 0.5086, 0.2512, 0.5114, 0.2636, 0.5114, 0.2379, 0.4637, 0.2255, 0.4761, 0.2255, 0.4637, 0.2319, 0.393, 0.2379, 0.387, 0.2319, 0.387, 0.2125, 0.3871, 0.2125, 0.3995, 0.2001, 0.3995, 0.2257, 0.5082, 0.2381, 0.5022, 0.2381, 0.5082, 0.3275, 0.4766, 0.3275, 0.489, 0.3247, 0.489, 0.2768, 0.4251, 0.2892, 0.4127, 0.2892, 0.4251, 0.2321, 0.3995, 0.2381, 0.3935, 0.2381, 0.3995, 0.2061, 0.4383, 0.2061, 0.4443, 0.2001, 0.4443, 0.3022, 0.4633, 0.3022, 0.4509, 0.3082, 0.4509, 0.2129, 0.4315, 0.2189, 0.4315, 0.2189, 0.4255, 0.2128, 0.393, 0.2128, 0.387, 0.2156, 0.387, 0.2125, 0.489, 0.2001, 0.489, 0.2125, 0.4766, 0.2763, 0.5084, 0.2639, 0.5084, 0.2639, 0.5112, 0.2385, 0.4762, 0.2509, 0.4638, 0.2509, 0.4762, 0.2383, 0.4761, 0.2507, 0.4637, 0.2383, 0.4637, 0.3022, 0.4377, 0.3022, 0.4253, 0.3082, 0.4253, 0.2511, 0.5084, 0.2511, 0.5112, 0.2635, 0.5084, 0.2316, 0.3934, 0.2255, 0.3934, 0.2255, 0.3994, 0.2511, 0.4637, 0.2511, 0.4761, 0.2635, 0.4637, 0.2257, 0.4251, 0.2317, 0.4251, 0.2317, 0.4191, 0.2891, 0.4637, 0.2767, 0.4637, 0.2767, 0.4761, 0.2512, 0.4954, 0.2636, 0.4894, 0.2636, 0.4954, 0.2125, 0.4315, 0.2065, 0.4315, 0.2125, 0.4255, 0.3019, 0.387, 0.2895, 0.387, 0.2895, 0.3994, 0.2257, 0.4123, 0.2317, 0.4063, 0.2317, 0.4123, 0.3246, 0.4889, 0.3246, 0.4765, 0.3274, 0.4765, 0.3148, 0.4379, 0.3148, 0.4255, 0.3088, 0.4379, 0.2445, 0.4063, 0.2385, 0.4123, 0.2445, 0.4123, 0.2129, 0.489, 0.2253, 0.489, 0.2253, 0.4766, 0.216, 0.387, 0.216, 0.393, 0.2188, 0.387, 0.2128, 0.4765, 0.2128, 0.4889, 0.2252, 0.4765, 0.2895, 0.4126, 0.3019, 0.4126, 0.2895, 0.425, 0.2, 0.3994, 0.2124, 0.387, 0.2, 0.387, 0.3019, 0.4381, 0.2895, 0.4505, 0.2895, 0.4381, 0.2129, 0.4251, 0.2189, 0.4251, 0.2189, 0.4191, 0.2639, 0.4889, 0.2639, 0.4829, 0.2763, 0.4829, 0.2892, 0.489, 0.2892, 0.483, 0.2768, 0.489, 0.2511, 0.4765, 0.2635, 0.4765, 0.2511, 0.4889, 0.296, 0.4762, 0.302, 0.4638, 0.302, 0.4762, 0.2895, 0.4761, 0.2955, 0.4637, 0.2895, 0.4637, 0.2639, 0.4765, 0.2763, 0.4765, 0.2639, 0.4825, 0.3088, 0.4251, 0.3148, 0.4127, 0.3148, 0.4251, 0.3152, 0.3995, 0.3212, 0.3871, 0.3212, 0.3995, 0.2253, 0.4251, 0.2253, 0.4191, 0.2193, 0.4251, 0.2955, 0.4509, 0.2895, 0.4509, 0.2895, 0.4633, 0.2891, 0.4765, 0.2767, 0.4765, 0.2767, 0.4825, 0.2958, 0.4509, 0.2958, 0.4633, 0.3019, 0.4509, 0.2767, 0.4889, 0.2767, 0.4829, 0.2891, 0.4829, 0.2321, 0.4123, 0.2381, 0.4063, 0.2381, 0.4123, 0.2383, 0.4765, 0.2507, 0.4765, 0.2383, 0.4889, 0.2253, 0.4187, 0.2253, 0.4127, 0.2193, 0.4187, 0.2129, 0.4443, 0.2189, 0.4383, 0.2189, 0.4443, 0.2379, 0.3934, 0.2319, 0.3934, 0.2319, 0.3994, 0.2764, 0.4762, 0.264, 0.4762, 0.2764, 0.4638, 0.2636, 0.4063, 0.2636, 0.4123, 0.2576, 0.4123, 0.2255, 0.3998, 0.2255, 0.4058, 0.2316, 0.3998, 0.3024, 0.489, 0.3084, 0.4766, 0.3084, 0.489, 0.3152, 0.4634, 0.3212, 0.4634, 0.3212, 0.451, 0.2379, 0.4765, 0.2255, 0.4765, 0.2255, 0.4889, 0.2958, 0.4637, 0.2958, 0.4761, 0.3019, 0.4637, 0.2381, 0.4059, 0.2321, 0.4059, 0.2381, 0.3999, 0.2895, 0.4825, 0.2895, 0.4765, 0.3019, 0.4765, 0.3024, 0.4507, 0.3084, 0.4383, 0.3084, 0.4507, 0.2509, 0.4059, 0.2509, 0.3999, 0.2448, 0.4059, 0.3022, 0.3994, 0.3082, 0.387, 0.3022, 0.387, 0.3088, 0.4762, 0.3148, 0.4638, 0.3148, 0.4762, 0.2828, 0.4319, 0.2828, 0.4379, 0.2768, 0.4379, 0.2379, 0.3998, 0.2319, 0.4058, 0.2319, 0.3998, 0.2509, 0.3935, 0.2448, 0.3995, 0.2509, 0.3995, 0.2125, 0.5018, 0.2125, 0.4958, 0.2001, 0.5018, 0.2, 0.4889, 0.2124, 0.4765, 0.2, 0.4765, 0.2895, 0.4889, 0.2895, 0.4829, 0.3019, 0.4829, 0.3082, 0.3998, 0.3022, 0.4122, 0.3022, 0.3998, 0.2316, 0.4062, 0.2255, 0.4062, 0.2255, 0.4122, 0.2381, 0.4954, 0.2257, 0.4954, 0.2381, 0.4894, 0.2639, 0.4637, 0.2763, 0.4637, 0.2639, 0.4761, 0.2891, 0.4509, 0.2767, 0.4509, 0.2767, 0.4633, 0.2379, 0.4062, 0.2319, 0.4062, 0.2319, 0.4122, 0.2, 0.4953, 0.2, 0.4893, 0.2124, 0.4893, 0.3022, 0.4126, 0.3082, 0.4126, 0.3022, 0.425, 0.2892, 0.4954, 0.2768, 0.4954, 0.2892, 0.4894, 0.2128, 0.4126, 0.2128, 0.4186, 0.2188, 0.4126, 0.2128, 0.4953, 0.2252, 0.4893, 0.2128, 0.4893, 0.2252, 0.4126, 0.2192, 0.4186, 0.2192, 0.4126, 0.2193, 0.4379, 0.2253, 0.4319, 0.2253, 0.4379, 0.2512, 0.4059, 0.2572, 0.3999, 0.2572, 0.4059, 0.3082, 0.4381, 0.3022, 0.4505, 0.3022, 0.4381, 0.2385, 0.3995, 0.2445, 0.3995, 0.2445, 0.3935, 0.2891, 0.4126, 0.2767, 0.425, 0.2767, 0.4126, 0.2255, 0.4953, 0.2255, 0.4893, 0.2379, 0.4893, 0.2128, 0.425, 0.2188, 0.419, 0.2128, 0.419, 0.2252, 0.419, 0.2192, 0.425, 0.2192, 0.419, 0.2636, 0.3995, 0.2636, 0.3935, 0.2576, 0.3995, 0.2892, 0.3871, 0.2892, 0.3931, 0.2832, 0.3931, 0.3082, 0.4637, 0.3022, 0.4637, 0.3022, 0.4761, 0.2892, 0.4123, 0.2892, 0.3999, 0.2768, 0.4123, 0.2381, 0.4191, 0.2381, 0.4251, 0.2321, 0.4251, 0.2767, 0.3998, 0.2767, 0.4122, 0.2891, 0.3998, 0.2507, 0.4893, 0.2383, 0.4953, 0.2383, 0.4893, 0.2832, 0.4507, 0.2892, 0.4446, 0.2892, 0.4507, 0.2192, 0.4062, 0.222, 0.4062, 0.2192, 0.4122, 0.2125, 0.4319, 0.2125, 0.4379, 0.2065, 0.4379, 0.3246, 0.4761, 0.3246, 0.4637, 0.3274, 0.4637, 0.2381, 0.4319, 0.2321, 0.4379, 0.2381, 0.4379, 0.2255, 0.4186, 0.2255, 0.4126, 0.2316, 0.4126, 0.2381, 0.4958, 0.2257, 0.5018, 0.2381, 0.5018, 0.2635, 0.4893, 0.2511, 0.4893, 0.2511, 0.4953, 0.2379, 0.4126, 0.2319, 0.4126, 0.2319, 0.4186, 0.3022, 0.4765, 0.3082, 0.4765, 0.3022, 0.4889, 0.2255, 0.419, 0.2255, 0.425, 0.2316, 0.419, 0.2639, 0.4953, 0.2639, 0.4893, 0.2763, 0.4893, 0.3146, 0.3998, 0.3086, 0.3998, 0.3086, 0.4122, 0.2891, 0.4893, 0.2767, 0.4893, 0.2767, 0.4953, 0.3088, 0.489, 0.3148, 0.489, 0.3148, 0.4766, 0.2189, 0.4379, 0.2189, 0.4319, 0.2129, 0.4379, 0.2509, 0.4958, 0.2509, 0.5018, 0.2385, 0.5018, 0.2379, 0.419, 0.2319, 0.425, 0.2319, 0.419, 0.2, 0.4314, 0.2, 0.4253, 0.206, 0.4253, 0.2124, 0.4253, 0.2064, 0.4314, 0.2064, 0.4253, 0.2, 0.4377, 0.2, 0.4317, 0.206, 0.4317, 0.2064, 0.4317, 0.2124, 0.4317, 0.2064, 0.4377, 0.3086, 0.425, 0.3146, 0.4126, 0.3086, 0.4126, 0.2383, 0.387, 0.2443, 0.387, 0.2383, 0.393, 0.2189, 0.4507, 0.2129, 0.4507, 0.2189, 0.4446, 0.2253, 0.5146, 0.2253, 0.5086, 0.2129, 0.5146, 0.2447, 0.387, 0.2507, 0.387, 0.2447, 0.393, 0.2383, 0.3934, 0.2443, 0.3934, 0.2383, 0.3994, 0.2252, 0.4062, 0.2223, 0.4062, 0.2223, 0.4122, 0.2255, 0.4509, 0.2379, 0.4509, 0.2255, 0.4633, 0.2509, 0.4319, 0.2448, 0.4379, 0.2509, 0.4379, 0.2257, 0.4315, 0.2317, 0.4315, 0.2317, 0.4255, 0.2507, 0.3934, 0.2447, 0.3934, 0.2447, 0.3994, 0.2188, 0.4253, 0.2128, 0.4253, 0.2128, 0.4314, 0.264, 0.4379, 0.27, 0.4319, 0.27, 0.4379, 0.2636, 0.4958, 0.2512, 0.5018, 0.2636, 0.5018, 0.2385, 0.4187, 0.2445, 0.4127, 0.2445, 0.4187, 0.2253, 0.4315, 0.2253, 0.4255, 0.2193, 0.4315, 0.264, 0.4315, 0.27, 0.4315, 0.27, 0.4255, 0.3275, 0.3871, 0.3215, 0.3995, 0.3275, 0.3995, 0.3019, 0.4893, 0.2895, 0.4893, 0.2895, 0.4953, 0.3086, 0.4253, 0.3086, 0.4377, 0.3146, 0.4253, 0.2, 0.4957, 0.2124, 0.4957, 0.2, 0.5017, 0.3086, 0.4633, 0.3086, 0.4509, 0.3146, 0.4509, 0.2255, 0.4957, 0.2255, 0.5017, 0.2379, 0.4957, 0.2128, 0.4062, 0.2128, 0.4122, 0.2156, 0.4062, 0.2192, 0.4314, 0.2192, 0.4253, 0.2252, 0.4253, 0.2188, 0.4317, 0.2128, 0.4377, 0.2128, 0.4317, 0.2192, 0.4377, 0.2192, 0.4317, 0.2252, 0.4317, 0.2448, 0.4315, 0.2509, 0.4315, 0.2509, 0.4255, 0.3086, 0.4761, 0.3086, 0.4637, 0.3146, 0.4637, 0.2383, 0.4957, 0.2507, 0.4957, 0.2383, 0.5017, 0.2509, 0.5082, 0.2509, 0.5022, 0.2385, 0.5082, 0.2443, 0.3998, 0.2383, 0.4058, 0.2383, 0.3998, 0.2447, 0.4058, 0.2447, 0.3998, 0.2507, 0.3998, 0.2443, 0.4062, 0.2383, 0.4122, 0.2383, 0.4062, 0.3086, 0.4889, 0.3086, 0.4765, 0.3146, 0.4765, 0.2447, 0.4122, 0.2447, 0.4062, 0.2507, 0.4062, 0.2316, 0.4253, 0.2255, 0.4314, 0.2255, 0.4253, 0.2379, 0.4253, 0.2319, 0.4253, 0.2319, 0.4314, 0.2188, 0.4062, 0.216, 0.4122, 0.216, 0.4062, 0.27, 0.4507, 0.264, 0.4507, 0.27, 0.4446, 0.2192, 0.3998, 0.2192, 0.4058, 0.222, 0.3998, 0.2316, 0.4317, 0.2255, 0.4317, 0.2255, 0.4377, 0.2445, 0.4191, 0.2385, 0.4251, 0.2445, 0.4251, 0.2512, 0.3931, 0.2572, 0.3871, 0.2572, 0.3931, 0.2065, 0.4443, 0.2125, 0.4383, 0.2125, 0.4443, 0.2379, 0.4317, 0.2319, 0.4377, 0.2319, 0.4317, 0.2383, 0.4126, 0.2443, 0.4126, 0.2383, 0.4186, 0.2764, 0.4446, 0.2764, 0.4507, 0.2704, 0.4507, 0.2511, 0.5017, 0.2635, 0.4957, 0.2511, 0.4957, 0.2764, 0.4255, 0.2704, 0.4315, 0.2764, 0.4315, 0.2447, 0.4186, 0.2447, 0.4126, 0.2507, 0.4126, 0.2443, 0.419, 0.2383, 0.425, 0.2383, 0.419, 0.2223, 0.3998, 0.2223, 0.4058, 0.2252, 0.3998, 0.2447, 0.419, 0.2447, 0.425, 0.2507, 0.419, 0.2768, 0.4443, 0.2828, 0.4443, 0.2828, 0.4383, 0.315, 0.387, 0.315, 0.3994, 0.321, 0.387, 0.3182, 0.5081, 0.3182, 0.5052, 0.321, 0.5052, 0.2443, 0.4253, 0.2383, 0.4253, 0.2383, 0.4314, 0.2447, 0.4314, 0.2447, 0.4253, 0.2507, 0.4253, 0.2, 0.502, 0.2124, 0.502, 0.2, 0.5081, 0.3152, 0.4379, 0.3212, 0.4379, 0.3212, 0.4255, 0.315, 0.4377, 0.321, 0.4253, 0.315, 0.4253, 0.2128, 0.5081, 0.2128, 0.502, 0.2252, 0.502, 0.2832, 0.3995, 0.2892, 0.3935, 0.2892, 0.3995, 0.2383, 0.4377, 0.2443, 0.4317, 0.2383, 0.4317, 0.2447, 0.4377, 0.2447, 0.4317, 0.2507, 0.4317, 0.2, 0.4441, 0.206, 0.4381, 0.2, 0.4381, 0.2064, 0.4441, 0.2124, 0.4381, 0.2064, 0.4381, 0.2, 0.4505, 0.2, 0.4445, 0.206, 0.4445, 0.2064, 0.4505, 0.2124, 0.4445, 0.2064, 0.4445, 0.2571, 0.387, 0.2511, 0.393, 0.2511, 0.387, 0.2575, 0.393, 0.2575, 0.387, 0.2635, 0.387, 0.2511, 0.3934, 0.2571, 0.3934, 0.2511, 0.3994, 0.2892, 0.4379, 0.2832, 0.4379, 0.2892, 0.4319, 0.2575, 0.3934, 0.2635, 0.3934, 0.2575, 0.3994, 0.315, 0.4509, 0.315, 0.4633, 0.321, 0.4509, 0.2571, 0.3998, 0.2511, 0.4058, 0.2511, 0.3998, 0.2575, 0.4058, 0.2635, 0.3998, 0.2575, 0.3998, 0.2193, 0.4443, 0.2253, 0.4383, 0.2253, 0.4443, 0.2511, 0.4122, 0.2571, 0.4062, 0.2511, 0.4062, 0.2635, 0.4062, 0.2575, 0.4062, 0.2575, 0.4122, 0.2764, 0.5022, 0.2764, 0.5082, 0.264, 0.5082, 0.2128, 0.4441, 0.2188, 0.4381, 0.2128, 0.4381, 0.2255, 0.502, 0.2255, 0.5081, 0.2379, 0.502, 0.321, 0.4637, 0.315, 0.4637, 0.315, 0.4761, 0.2507, 0.502, 0.2383, 0.5081, 0.2383, 0.502, 0.2192, 0.4381, 0.2192, 0.4441, 0.2252, 0.4381, 0.2764, 0.4379, 0.2704, 0.4379, 0.2764, 0.4319, 0.2128, 0.4505, 0.2128, 0.4445, 0.2188, 0.4445, 0.315, 0.4893, 0.321, 0.4893, 0.315, 0.5017, 0.2192, 0.4505, 0.2252, 0.4445, 0.2192, 0.4445, 0.2639, 0.5081, 0.2763, 0.502, 0.2639, 0.502, 0.2001, 0.5146, 0.2125, 0.5146, 0.2125, 0.5086, 0.3274, 0.387, 0.3214, 0.3994, 0.3214, 0.387, 0.2891, 0.502, 0.2767, 0.5081, 0.2767, 0.502, 0.2699, 0.4253, 0.2639, 0.4314, 0.2639, 0.4253, 0.264, 0.4443, 0.27, 0.4383, 0.27, 0.4443, 0.302, 0.4063, 0.302, 0.4123, 0.296, 0.4123, 0.296, 0.4059, 0.302, 0.3999, 0.302, 0.4059, 0.2703, 0.4253, 0.2763, 0.4253, 0.2703, 0.4314, 0.2699, 0.4317, 0.2639, 0.4317, 0.2639, 0.4377, 0.2763, 0.4317, 0.2703, 0.4377, 0.2703, 0.4317, 0.2639, 0.4441, 0.2639, 0.4381, 0.2699, 0.4381, 0.3274, 0.4126, 0.3214, 0.4126, 0.3214, 0.425, 0.2895, 0.502, 0.3019, 0.502, 0.2895, 0.5081, 0.2128, 0.4058, 0.2156, 0.3998, 0.2128, 0.3998, 0.2189, 0.4059, 0.2161, 0.4059, 0.2189, 0.3999, 0.2768, 0.4507, 0.2828, 0.4507, 0.2828, 0.4446, 0.2703, 0.4441, 0.2763, 0.4381, 0.2703, 0.4381, 0.2699, 0.4445, 0.2639, 0.4445, 0.2639, 0.4505, 0.2703, 0.4505, 0.2703, 0.4445, 0.2763, 0.4445, 0.2767, 0.4314, 0.2827, 0.4253, 0.2767, 0.4253, 0.2891, 0.4253, 0.2831, 0.4253, 0.2831, 0.4314, 0.2827, 0.4317, 0.2767, 0.4377, 0.2767, 0.4317, 0.2831, 0.4377, 0.2831, 0.4317, 0.2891, 0.4317, 0.2956, 0.4063, 0.2896, 0.4123, 0.2956, 0.4123, 0.2767, 0.4441, 0.2827, 0.4381, 0.2767, 0.4381, 0.2831, 0.4441, 0.2891, 0.4381, 0.2831, 0.4381, 0.2827, 0.4445, 0.2767, 0.4445, 0.2767, 0.4505, 0.2831, 0.4505, 0.2831, 0.4445, 0.2891, 0.4445, 0.2895, 0.4058, 0.2895, 0.3998, 0.2955, 0.3998, 0.3214, 0.4377, 0.3274, 0.4253, 0.3214, 0.4253, 0.2958, 0.4058, 0.2958, 0.3998, 0.3019, 0.3998, 0.2, 0.5084, 0.2124, 0.5084, 0.2, 0.5144, 0.2768, 0.3931, 0.2828, 0.3931, 0.2828, 0.3871, 0.2955, 0.4062, 0.2895, 0.4062, 0.2895, 0.4122, 0.3275, 0.4383, 0.3215, 0.4507, 0.3275, 0.4507, 0.3274, 0.4381, 0.3214, 0.4381, 0.3214, 0.4505, 0.2958, 0.4122, 0.2958, 0.4062, 0.3019, 0.4062, 0.2128, 0.5084, 0.2252, 0.5084, 0.2128, 0.5144, 0.2767, 0.393, 0.2767, 0.387, 0.2827, 0.387, 0.2188, 0.3998, 0.216, 0.3998, 0.216, 0.4058, 0.3274, 0.4509, 0.3214, 0.4633, 0.3214, 0.4509, 0.2891, 0.387, 0.2831, 0.387, 0.2831, 0.393, 0.2827, 0.3934, 0.2767, 0.3934, 0.2767, 0.3994, 0.2891, 0.3934, 0.2831, 0.3994, 0.2831, 0.3934, 0.2255, 0.5084, 0.2379, 0.5084, 0.2255, 0.5144])
me_cube_001.materials.append(mat_palette)
me_cube_001.use_remesh_preserve_volume = False
me_cube_001.use_remesh_preserve_attributes = False
me_cube_001.use_mirror_vertex_groups = False
me_cube_001.update()

# ---- objects
ob_tree1_2 = bpy.data.objects.new('Tree1_2', me_cube_001)

# ---- transforms, parenting, visibility, modifiers, constraints
ob_tree1_2.location = (0.0, 0.0, 0.0)
ob_tree1_2.rotation_euler = (0.0, 0.0, -2.225)
ob_tree1_2.scale = (1.04, 1.04, 1.04)
ob_tree1_2.lineart.crease_threshold = 0.0
_m = ob_tree1_2.modifiers.new('Decimate', 'DECIMATE')
_m.ratio = 0.5

# ---- collection membership
col_collection.objects.link(ob_tree1_2)

# ---- scene / render settings (as saved in the file)
scene.frame_start = 1; scene.frame_end = 250; scene.frame_set(1)
scene.render.engine = 'BLENDER_EEVEE_NEXT'
scene.cycles.use_denoising = False
scene.cycles.samples = 128
scene.cycles.sampling_pattern = 'TABULATED_SOBOL'
scene.cycles.use_adaptive_sampling = False
scene.cycles.use_light_tree = False
scene.view_settings.view_transform = 'Filmic'
bpy.context.view_layer.update()

# ---- added for rendering (the .blend has no active camera and no usable light): camera, sun
cam_auto = bpy.data.cameras.new('AutoCamera')
cam_auto.lens = 50.0
cam_auto.sensor_width = 36.0
cam_auto.clip_end = 1000.0
ob_auto_camera = bpy.data.objects.new('AutoCamera', cam_auto)
scene.collection.objects.link(ob_auto_camera)
ob_auto_camera.location = (7.45718, -9.15356, 9.0652)
ob_auto_camera.rotation_euler = (1.09748, -7.21219e-08, 0.694738)
scene.camera = ob_auto_camera
light_auto_sun = bpy.data.lights.new('AutoSun', 'SUN')
light_auto_sun.energy = 3.0
light_auto_sun.angle = 0.0523599
ob_auto_sun = bpy.data.objects.new('AutoSun', light_auto_sun)
scene.collection.objects.link(ob_auto_sun)
ob_auto_sun.rotation_euler = (0.872665, 0.174533, 0.523599)
bpy.context.view_layer.update()

